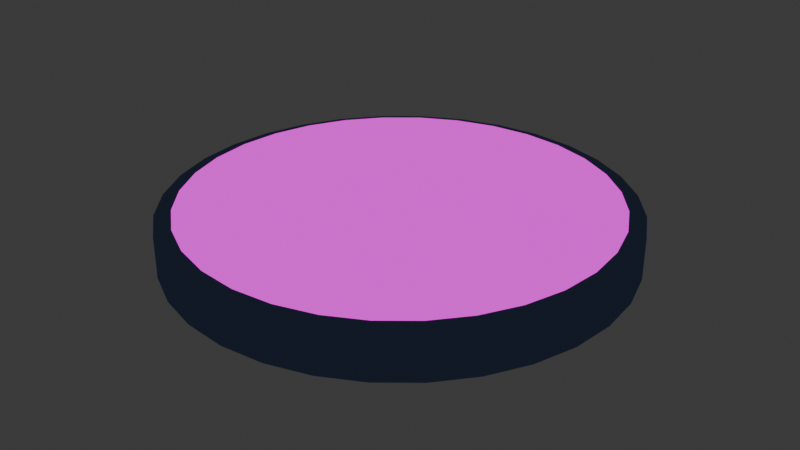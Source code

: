# Source: coin.blend  (saved by Blender 4.2.66; exported with 4.5.12 LTS)
import bpy
from mathutils import Matrix  # noqa: F401  (used for matrix-valued properties, if any)

bpy.ops.wm.read_factory_settings(use_empty=True)
scene = bpy.context.scene
scene.name = 'Scene'

# ---- collections
col_collection = bpy.data.collections.new('Collection'); scene.collection.children.link(col_collection)

# ---- images (referenced by path relative to the original .blend; pixels are not part of the script)
import os
ASSET_DIR = os.environ.get("B2B_ASSET_DIR", "")  # directory of the original .blend (textures are referenced by path, not embedded)
HERE = os.path.dirname(os.path.abspath(__file__))  # packed textures are extracted next to this script under _unpacked/

def load_image(name, relpath, width, height, colorspace="sRGB"):
    """Load a texture the original file referenced (path relative to the .blend, or extracted next to this script)."""
    p = next((c for c in (os.path.join(HERE, relpath), os.path.join(ASSET_DIR, relpath)) if relpath and os.path.exists(c)), "")
    if p:
        img = bpy.data.images.load(p, check_existing=True)
        img.name = name
    else:  # same state as the original file: an image datablock whose file is absent (Cycles renders it pink)
        img = bpy.data.images.new(name, width, height)
        img.source = "FILE"
        img.filepath = "//" + (relpath or name)
    img.colorspace_settings.name = colorspace
    return img
img_coin_png = load_image('coin.png', 'coin.png', 1024, 1024, 'sRGB')

# ---- materials (node trees are filled in below, after node groups)
mat_x = bpy.data.materials.new('材质')
mat_001 = bpy.data.materials.new('材质.001')

# ---- material node trees
mat_x.use_nodes = True; mat_x.node_tree.nodes.clear()
_N = mat_x.node_tree.nodes; _L = mat_x.node_tree.links
n0 = _N.new('ShaderNodeOutputMaterial'); n0.name = '材质输出'; n0.location = (300, 300)
n1 = _N.new('ShaderNodeEmission'); n1.name = '自发光'; n1.location = (57, 305)
n1.inputs[0].default_value = (0.009134, 0.01298, 0.02519, 1.0)
_L.new(n1.outputs[0], n0.inputs[0])
n0.is_active_output = True
mat_001.use_nodes = True; mat_001.node_tree.nodes.clear()
_N = mat_001.node_tree.nodes; _L = mat_001.node_tree.links
n0 = _N.new('ShaderNodeOutputMaterial'); n0.name = '材质输出'; n0.location = (300, 300)
n1 = _N.new('ShaderNodeEmission'); n1.name = '自发光'; n1.location = (69, 295)
n2 = _N.new('ShaderNodeTexImage'); n2.name = '图像纹理'; n2.location = (-274, 247)
n2.image = img_coin_png
_L.new(n1.outputs[0], n0.inputs[0])
_L.new(n2.outputs[0], n1.inputs[0])
n0.is_active_output = True

# ---- world
world_world = bpy.data.worlds.new('World'); scene.world = world_world
world_world.use_nodes = True; world_world.node_tree.nodes.clear()
_N = world_world.node_tree.nodes; _L = world_world.node_tree.links
n0 = _N.new('ShaderNodeOutputWorld'); n0.name = 'World Output'; n0.location = (300, 300)
n1 = _N.new('ShaderNodeBackground'); n1.name = 'Background'; n1.location = (10, 300)
n1.inputs[0].default_value = (0.05088, 0.05088, 0.05088, 1.0)
_L.new(n1.outputs[0], n0.inputs[0])
n0.is_active_output = True
world_world.color = (0.05088, 0.05088, 0.05088)
world_world.sun_shadow_jitter_overblur = 0.0

# ---- meshes
me_001 = bpy.data.meshes.new('柱体.001')
me_001.from_pydata([(1.307e-10, 0.2982, -0.03578), (1.307e-10, 0.2982, 0.03578), (0.05817, 0.2924, -0.03578), (0.05817, 0.2924, 0.03578), (0.1141, 0.2755, -0.03578), (0.1141, 0.2755, 0.03578), (0.1657, 0.2479, -0.03578), (0.1657, 0.2479, 0.03578), (0.2108, 0.2108, -0.03578), (0.2108, 0.2108, 0.03578), (0.2479, 0.1657, -0.03578), (0.2479, 0.1657, 0.03578), (0.2755, 0.1141, -0.03578), (0.2755, 0.1141, 0.03578), (0.2924, 0.05817, -0.03578), (0.2924, 0.05817, 0.03578), (0.2982, 3.486e-10, -0.03578), (0.2982, 3.486e-10, 0.03578), (0.2924, -0.05817, -0.03578), (0.2924, -0.05817, 0.03578), (0.2755, -0.1141, -0.03578), (0.2755, -0.1141, 0.03578), (0.2479, -0.1657, -0.03578), (0.2479, -0.1657, 0.03578), (0.2108, -0.2108, -0.03578), (0.2108, -0.2108, 0.03578), (0.1657, -0.2479, -0.03578), (0.1657, -0.2479, 0.03578), (0.1141, -0.2755, -0.03578), (0.1141, -0.2755, 0.03578), (0.05817, -0.2924, -0.03578), (0.05817, -0.2924, 0.03578), (1.307e-10, -0.2982, -0.03578), (1.307e-10, -0.2982, 0.03578), (-0.05817, -0.2924, -0.03578), (-0.05817, -0.2924, 0.03578), (-0.1141, -0.2755, -0.03578), (-0.1141, -0.2755, 0.03578), (-0.1657, -0.2479, -0.03578), (-0.1657, -0.2479, 0.03578), (-0.2108, -0.2108, -0.03578), (-0.2108, -0.2108, 0.03578), (-0.2479, -0.1657, -0.03578), (-0.2479, -0.1657, 0.03578), (-0.2755, -0.1141, -0.03578), (-0.2755, -0.1141, 0.03578), (-0.2924, -0.05817, -0.03578), (-0.2924, -0.05817, 0.03578), (-0.2982, 3.486e-10, -0.03578), (-0.2982, 3.486e-10, 0.03578), (-0.2924, 0.05817, -0.03578), (-0.2924, 0.05817, 0.03578), (-0.2755, 0.1141, -0.03578), (-0.2755, 0.1141, 0.03578), (-0.2479, 0.1657, -0.03578), (-0.2479, 0.1657, 0.03578), (-0.2108, 0.2108, -0.03578), (-0.2108, 0.2108, 0.03578), (-0.1657, 0.2479, -0.03578), (-0.1657, 0.2479, 0.03578), (-0.1141, 0.2755, -0.03578), (-0.1141, 0.2755, 0.03578), (-0.05817, 0.2924, -0.03578), (-0.05817, 0.2924, 0.03578), (0.0, 0.3213, -0.02905), (0.06268, 0.3151, -0.02905), (0.06268, 0.3151, 0.02905), (0.0, 0.3213, 0.02905), (0.123, 0.2968, -0.02905), (0.123, 0.2968, 0.02905), (0.1785, 0.2672, -0.02905), (0.1785, 0.2672, 0.02905), (0.2272, 0.2272, -0.02905), (0.2272, 0.2272, 0.02905), (0.2672, 0.1785, -0.02905), (0.2672, 0.1785, 0.02905), (0.2968, 0.123, -0.02905), (0.2968, 0.123, 0.02905), (0.3151, 0.06268, -0.02905), (0.3151, 0.06268, 0.02905), (0.3213, 0.0, -0.02905), (0.3213, 0.0, 0.02905), (0.3151, -0.06268, -0.02905), (0.3151, -0.06268, 0.02905), (0.2968, -0.123, -0.02905), (0.2968, -0.123, 0.02905), (0.2672, -0.1785, -0.02905), (0.2672, -0.1785, 0.02905), (0.2272, -0.2272, -0.02905), (0.2272, -0.2272, 0.02905), (0.1785, -0.2672, -0.02905), (0.1785, -0.2672, 0.02905), (0.123, -0.2968, -0.02905), (0.123, -0.2968, 0.02905), (0.06268, -0.3151, -0.02905), (0.06268, -0.3151, 0.02905), (0.0, -0.3213, -0.02905), (0.0, -0.3213, 0.02905), (-0.06268, -0.3151, -0.02905), (-0.06268, -0.3151, 0.02905), (-0.123, -0.2968, -0.02905), (-0.123, -0.2968, 0.02905), (-0.1785, -0.2672, -0.02905), (-0.1785, -0.2672, 0.02905), (-0.2272, -0.2272, -0.02905), (-0.2272, -0.2272, 0.02905), (-0.2672, -0.1785, -0.02905), (-0.2672, -0.1785, 0.02905), (-0.2968, -0.123, -0.02905), (-0.2968, -0.123, 0.02905), (-0.3151, -0.06268, -0.02905), (-0.3151, -0.06268, 0.02905), (-0.3213, 0.0, -0.02905), (-0.3213, 0.0, 0.02905), (-0.3151, 0.06268, -0.02905), (-0.3151, 0.06268, 0.02905), (-0.2968, 0.123, -0.02905), (-0.2968, 0.123, 0.02905), (-0.2672, 0.1785, -0.02905), (-0.2672, 0.1785, 0.02905), (-0.2272, 0.2272, -0.02905), (-0.2272, 0.2272, 0.02905), (-0.1785, 0.2672, -0.02905), (-0.1785, 0.2672, 0.02905), (-0.123, 0.2968, -0.02905), (-0.123, 0.2968, 0.02905), (-0.06268, 0.3151, -0.02905), (-0.06268, 0.3151, 0.02905)], [], [(64, 67, 66, 65), (65, 66, 69, 68), (68, 69, 71, 70), (70, 71, 73, 72), (72, 73, 75, 74), (74, 75, 77, 76), (76, 77, 79, 78), (78, 79, 81, 80), (80, 81, 83, 82), (82, 83, 85, 84), (84, 85, 87, 86), (86, 87, 89, 88), (88, 89, 91, 90), (90, 91, 93, 92), (92, 93, 95, 94), (94, 95, 97, 96), (96, 97, 99, 98), (98, 99, 101, 100), (100, 101, 103, 102), (102, 103, 105, 104), (104, 105, 107, 106), (106, 107, 109, 108), (108, 109, 111, 110), (110, 111, 113, 112), (112, 113, 115, 114), (114, 115, 117, 116), (116, 117, 119, 118), (118, 119, 121, 120), (120, 121, 123, 122), (122, 123, 125, 124), (3, 1, 63, 61, 59, 57, 55, 53, 51, 49, 47, 45, 43, 41, 39, 37, 35, 33, 31, 29, 27, 25, 23, 21, 19, 17, 15, 13, 11, 9, 7, 5), (124, 125, 127, 126), (126, 127, 67, 64), (0, 2, 4, 6, 8, 10, 12, 14, 16, 18, 20, 22, 24, 26, 28, 30, 32, 34, 36, 38, 40, 42, 44, 46, 48, 50, 52, 54, 56, 58, 60, 62), (2, 0, 64, 65), (1, 3, 66, 67), (4, 2, 65, 68), (3, 5, 69, 66), (6, 4, 68, 70), (5, 7, 71, 69), (8, 6, 70, 72), (7, 9, 73, 71), (10, 8, 72, 74), (9, 11, 75, 73), (12, 10, 74, 76), (11, 13, 77, 75), (14, 12, 76, 78), (13, 15, 79, 77), (16, 14, 78, 80), (15, 17, 81, 79), (18, 16, 80, 82), (17, 19, 83, 81), (20, 18, 82, 84), (19, 21, 85, 83), (22, 20, 84, 86), (21, 23, 87, 85), (24, 22, 86, 88), (23, 25, 89, 87), (26, 24, 88, 90), (25, 27, 91, 89), (28, 26, 90, 92), (27, 29, 93, 91), (30, 28, 92, 94), (29, 31, 95, 93), (32, 30, 94, 96), (31, 33, 97, 95), (34, 32, 96, 98), (33, 35, 99, 97), (36, 34, 98, 100), (35, 37, 101, 99), (38, 36, 100, 102), (37, 39, 103, 101), (40, 38, 102, 104), (39, 41, 105, 103), (42, 40, 104, 106), (41, 43, 107, 105), (44, 42, 106, 108), (43, 45, 109, 107), (46, 44, 108, 110), (45, 47, 111, 109), (48, 46, 110, 112), (47, 49, 113, 111), (50, 48, 112, 114), (49, 51, 115, 113), (52, 50, 114, 116), (51, 53, 117, 115), (54, 52, 116, 118), (53, 55, 119, 117), (56, 54, 118, 120), (55, 57, 121, 119), (58, 56, 120, 122), (57, 59, 123, 121), (60, 58, 122, 124), (59, 61, 125, 123), (62, 60, 124, 126), (61, 63, 127, 125), (0, 62, 126, 64), (63, 1, 67, 127)])
me_001.polygons.foreach_set('material_index', [0, 0, 0, 0, 0, 0, 0, 0, 0, 0, 0, 0, 0, 0, 0, 0, 0, 0, 0, 0, 0, 0, 0, 0, 0, 0, 0, 0, 0, 0, 1, 0, 0, 1, 0, 0, 0, 0, 0, 0, 0, 0, 0, 0, 0, 0, 0, 0, 0, 0, 0, 0, 0, 0, 0, 0, 0, 0, 0, 0, 0, 0, 0, 0, 0, 0, 0, 0, 0, 0, 0, 0, 0, 0, 0, 0, 0, 0, 0, 0, 0, 0, 0, 0, 0, 0, 0, 0, 0, 0, 0, 0, 0, 0, 0, 0, 0, 0])
_uv = me_001.uv_layers.new(name='UV 贴图')
_uv.uv.foreach_set('vector', [1.0, 0.5, 1.0, 1.0, 0.9688, 1.0, 0.9688, 0.5, 0.9688, 0.5, 0.9688, 1.0, 0.9375, 1.0, 0.9375, 0.5, 0.9375, 0.5, 0.9375, 1.0, 0.9062, 1.0, 0.9062, 0.5, 0.9062, 0.5, 0.9062, 1.0, 0.875, 1.0, 0.875, 0.5, 0.875, 0.5, 0.875, 1.0, 0.8438, 1.0, 0.8438, 0.5, 0.8438, 0.5, 0.8438, 1.0, 0.8125, 1.0, 0.8125, 0.5, 0.8125, 0.5, 0.8125, 1.0, 0.7812, 1.0, 0.7812, 0.5, 0.7812, 0.5, 0.7812, 1.0, 0.75, 1.0, 0.75, 0.5, 0.75, 0.5, 0.75, 1.0, 0.7188, 1.0, 0.7188, 0.5, 0.7188, 0.5, 0.7188, 1.0, 0.6875, 1.0, 0.6875, 0.5, 0.6875, 0.5, 0.6875, 1.0, 0.6562, 1.0, 0.6562, 0.5, 0.6562, 0.5, 0.6562, 1.0, 0.625, 1.0, 0.625, 0.5, 0.625, 0.5, 0.625, 1.0, 0.5938, 1.0, 0.5938, 0.5, 0.5938, 0.5, 0.5938, 1.0, 0.5625, 1.0, 0.5625, 0.5, 0.5625, 0.5, 0.5625, 1.0, 0.5312, 1.0, 0.5312, 0.5, 0.5312, 0.5, 0.5312, 1.0, 0.5, 1.0, 0.5, 0.5, 0.5, 0.5, 0.5, 1.0, 0.4688, 1.0, 0.4688, 0.5, 0.4688, 0.5, 0.4688, 1.0, 0.4375, 1.0, 0.4375, 0.5, 0.4375, 0.5, 0.4375, 1.0, 0.4062, 1.0, 0.4062, 0.5, 0.4062, 0.5, 0.4062, 1.0, 0.375, 1.0, 0.375, 0.5, 0.375, 0.5, 0.375, 1.0, 0.3438, 1.0, 0.3438, 0.5, 0.3438, 0.5, 0.3438, 1.0, 0.3125, 1.0, 0.3125, 0.5, 0.3125, 0.5, 0.3125, 1.0, 0.2812, 1.0, 0.2812, 0.5, 0.2812, 0.5, 0.2812, 1.0, 0.25, 1.0, 0.25, 0.5, 0.25, 0.5, 0.25, 1.0, 0.2188, 1.0, 0.2188, 0.5, 0.2188, 0.5, 0.2188, 1.0, 0.1875, 1.0, 0.1875, 0.5, 0.1875, 0.5, 0.1875, 1.0, 0.1562, 1.0, 0.1562, 0.5, 0.1562, 0.5, 0.1562, 1.0, 0.125, 1.0, 0.125, 0.5, 0.125, 0.5, 0.125, 1.0, 0.09375, 1.0, 0.09375, 0.5, 0.09375, 0.5, 0.09375, 1.0, 0.0625, 1.0, 0.0625, 0.5, 0.05699, 0.7368, 0.01931, 0.6458, 0.0001, 0.5492, 0.0001, 0.4508, 0.01931, 0.3542, 0.05699, 0.2632, 0.1117, 0.1813, 0.1813, 0.1117, 0.2632, 0.05699, 0.3542, 0.01931, 0.4508, 0.0001001, 0.5492, 9.999e-05, 0.6458, 0.01931, 0.7368, 0.05699, 0.8187, 0.1117, 0.8883, 0.1813, 0.943, 0.2632, 0.9807, 0.3542, 0.9999, 0.4508, 0.9999, 0.5492, 0.9807, 0.6458, 0.943, 0.7368, 0.8883, 0.8187, 0.8187, 0.8883, 0.7368, 0.943, 0.6458, 0.9807, 0.5492, 0.9999, 0.4508, 0.9999, 0.3542, 0.9807, 0.2632, 0.943, 0.1813, 0.8883, 0.1117, 0.8187, 0.0625, 0.5, 0.0625, 1.0, 0.03125, 1.0, 0.03125, 0.5, 0.03125, 0.5, 0.03125, 1.0, 0.0, 1.0, 0.0, 0.5, 0.8187, 0.1117, 0.8883, 0.1813, 0.943, 0.2632, 0.9807, 0.3542, 0.9999, 0.4508, 0.9999, 0.5492, 0.9807, 0.6458, 0.943, 0.7368, 0.8883, 0.8187, 0.8187, 0.8883, 0.7368, 0.943, 0.6458, 0.9807, 0.5492, 0.9999, 0.4508, 0.9999, 0.3542, 0.9807, 0.2632, 0.943, 0.1813, 0.8883, 0.1117, 0.8187, 0.05699, 0.7368, 0.01931, 0.6458, 9.997e-05, 0.5492, 9.997e-05, 0.4508, 0.01931, 0.3542, 0.05699, 0.2632, 0.1117, 0.1813, 0.1813, 0.1117, 0.2632, 0.05699, 0.3542, 0.01931, 0.4508, 9.983e-05, 0.5492, 9.984e-05, 0.6458, 0.01931, 0.7368, 0.05699, 0.7853, 0.4274, 0.75, 0.4309, 0.75, 0.49, 0.7968, 0.4854, 0.25, 0.4309, 0.2853, 0.4274, 0.2968, 0.4854, 0.25, 0.49, 0.8192, 0.4171, 0.7853, 0.4274, 0.7968, 0.4854, 0.8418, 0.4717, 0.2853, 0.4274, 0.3192, 0.4171, 0.3418, 0.4717, 0.2968, 0.4854, 0.8505, 0.4004, 0.8192, 0.4171, 0.8418, 0.4717, 0.8833, 0.4496, 0.3192, 0.4171, 0.3505, 0.4004, 0.3833, 0.4496, 0.3418, 0.4717, 0.8779, 0.3779, 0.8505, 0.4004, 0.8833, 0.4496, 0.9197, 0.4197, 0.3505, 0.4004, 0.3779, 0.3779, 0.4197, 0.4197, 0.3833, 0.4496, 0.9004, 0.3505, 0.8779, 0.3779, 0.9197, 0.4197, 0.9496, 0.3833, 0.3779, 0.3779, 0.4004, 0.3505, 0.4496, 0.3833, 0.4197, 0.4197, 0.9171, 0.3192, 0.9004, 0.3505, 0.9496, 0.3833, 0.9717, 0.3418, 0.4004, 0.3505, 0.4171, 0.3192, 0.4717, 0.3418, 0.4496, 0.3833, 0.9274, 0.2853, 0.9171, 0.3192, 0.9717, 0.3418, 0.9854, 0.2968, 0.4171, 0.3192, 0.4274, 0.2853, 0.4854, 0.2968, 0.4717, 0.3418, 0.9309, 0.25, 0.9274, 0.2853, 0.9854, 0.2968, 0.99, 0.25, 0.4274, 0.2853, 0.4309, 0.25, 0.49, 0.25, 0.4854, 0.2968, 0.9274, 0.2147, 0.9309, 0.25, 0.99, 0.25, 0.9854, 0.2032, 0.4309, 0.25, 0.4274, 0.2147, 0.4854, 0.2032, 0.49, 0.25, 0.9171, 0.1808, 0.9274, 0.2147, 0.9854, 0.2032, 0.9717, 0.1582, 0.4274, 0.2147, 0.4171, 0.1808, 0.4717, 0.1582, 0.4854, 0.2032, 0.9004, 0.1495, 0.9171, 0.1808, 0.9717, 0.1582, 0.9496, 0.1167, 0.4171, 0.1808, 0.4004, 0.1495, 0.4496, 0.1167, 0.4717, 0.1582, 0.8779, 0.1221, 0.9004, 0.1495, 0.9496, 0.1167, 0.9197, 0.08029, 0.4004, 0.1495, 0.3779, 0.1221, 0.4197, 0.08029, 0.4496, 0.1167, 0.8505, 0.09961, 0.8779, 0.1221, 0.9197, 0.08029, 0.8833, 0.05045, 0.3779, 0.1221, 0.3505, 0.09961, 0.3833, 0.05045, 0.4197, 0.08029, 0.8192, 0.0829, 0.8505, 0.09961, 0.8833, 0.05045, 0.8418, 0.02827, 0.3505, 0.09961, 0.3192, 0.0829, 0.3418, 0.02827, 0.3833, 0.05045, 0.7853, 0.07261, 0.8192, 0.0829, 0.8418, 0.02827, 0.7968, 0.01461, 0.3192, 0.0829, 0.2853, 0.07261, 0.2968, 0.01461, 0.3418, 0.02827, 0.75, 0.06913, 0.7853, 0.07261, 0.7968, 0.01461, 0.75, 0.01, 0.2853, 0.07261, 0.25, 0.06913, 0.25, 0.01, 0.2968, 0.01461, 0.7147, 0.07261, 0.75, 0.06913, 0.75, 0.01, 0.7032, 0.01461, 0.25, 0.06913, 0.2147, 0.07261, 0.2032, 0.01461, 0.25, 0.01, 0.6808, 0.0829, 0.7147, 0.07261, 0.7032, 0.01461, 0.6582, 0.02827, 0.2147, 0.07261, 0.1808, 0.0829, 0.1582, 0.02827, 0.2032, 0.01461, 0.6495, 0.09961, 0.6808, 0.0829, 0.6582, 0.02827, 0.6167, 0.05045, 0.1808, 0.0829, 0.1495, 0.09961, 0.1167, 0.05045, 0.1582, 0.02827, 0.6221, 0.1221, 0.6495, 0.09961, 0.6167, 0.05045, 0.5803, 0.08029, 0.1495, 0.09961, 0.1221, 0.1221, 0.08029, 0.08029, 0.1167, 0.05045, 0.5996, 0.1495, 0.6221, 0.1221, 0.5803, 0.08029, 0.5504, 0.1167, 0.1221, 0.1221, 0.09961, 0.1495, 0.05045, 0.1167, 0.08029, 0.08029, 0.5829, 0.1808, 0.5996, 0.1495, 0.5504, 0.1167, 0.5283, 0.1582, 0.09961, 0.1495, 0.0829, 0.1808, 0.02827, 0.1582, 0.05045, 0.1167, 0.5726, 0.2147, 0.5829, 0.1808, 0.5283, 0.1582, 0.5146, 0.2032, 0.0829, 0.1808, 0.07261, 0.2147, 0.01461, 0.2032, 0.02827, 0.1582, 0.5691, 0.25, 0.5726, 0.2147, 0.5146, 0.2032, 0.51, 0.25, 0.07261, 0.2147, 0.06913, 0.25, 0.01, 0.25, 0.01461, 0.2032, 0.5726, 0.2853, 0.5691, 0.25, 0.51, 0.25, 0.5146, 0.2968, 0.06913, 0.25, 0.07261, 0.2853, 0.01461, 0.2968, 0.01, 0.25, 0.5829, 0.3192, 0.5726, 0.2853, 0.5146, 0.2968, 0.5283, 0.3418, 0.07261, 0.2853, 0.0829, 0.3192, 0.02827, 0.3418, 0.01461, 0.2968, 0.5996, 0.3505, 0.5829, 0.3192, 0.5283, 0.3418, 0.5504, 0.3833, 0.0829, 0.3192, 0.09961, 0.3505, 0.05045, 0.3833, 0.02827, 0.3418, 0.6221, 0.3779, 0.5996, 0.3505, 0.5504, 0.3833, 0.5803, 0.4197, 0.09961, 0.3505, 0.1221, 0.3779, 0.08029, 0.4197, 0.05045, 0.3833, 0.6495, 0.4004, 0.6221, 0.3779, 0.5803, 0.4197, 0.6167, 0.4496, 0.1221, 0.3779, 0.1495, 0.4004, 0.1167, 0.4496, 0.08029, 0.4197, 0.6808, 0.4171, 0.6495, 0.4004, 0.6167, 0.4496, 0.6582, 0.4717, 0.1495, 0.4004, 0.1808, 0.4171, 0.1582, 0.4717, 0.1167, 0.4496, 0.7147, 0.4274, 0.6808, 0.4171, 0.6582, 0.4717, 0.7032, 0.4854, 0.1808, 0.4171, 0.2147, 0.4274, 0.2032, 0.4854, 0.1582, 0.4717, 0.75, 0.4309, 0.7147, 0.4274, 0.7032, 0.4854, 0.75, 0.49, 0.2147, 0.4274, 0.25, 0.4309, 0.25, 0.49, 0.2032, 0.4854])
me_001.materials.append(mat_x)
me_001.materials.append(mat_001)
me_001.update()

# ---- objects
ob_001 = bpy.data.objects.new('柱体.001', me_001)

# ---- transforms, parenting, visibility, modifiers, constraints
ob_001.location = (0.0, 0.0, 0.0)

# ---- collection membership
col_collection.objects.link(ob_001)

# ---- scene / render settings (as saved in the file)
scene.frame_start = 1; scene.frame_end = 250; scene.frame_set(1)
scene.render.engine = 'BLENDER_EEVEE_NEXT'
bpy.context.view_layer.update()

# ---- added for rendering (the .blend has no active camera): camera
cam_auto = bpy.data.cameras.new('AutoCamera')
cam_auto.lens = 50.0
cam_auto.sensor_width = 36.0
cam_auto.clip_end = 1000.0
ob_auto_camera = bpy.data.objects.new('AutoCamera', cam_auto)
scene.collection.objects.link(ob_auto_camera)
ob_auto_camera.location = (0.843426, -1.01211, 0.674741)
ob_auto_camera.rotation_euler = (1.09748, -7.21219e-08, 0.694738)
scene.camera = ob_auto_camera
bpy.context.view_layer.update()
